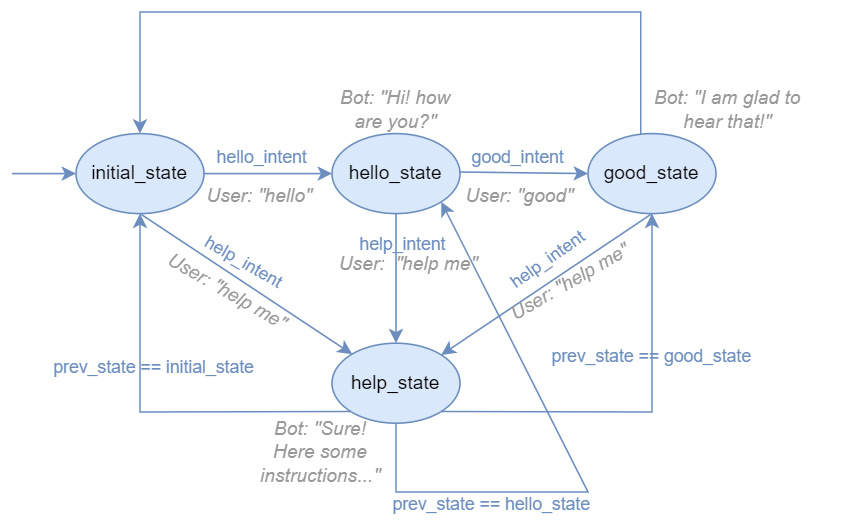

The diagram above was exported from draw.io. Its source (the exported page's mxGraphModel, read from the mxfile embedded in the PNG):
<mxGraphModel dx="1050" dy="630" grid="1" gridSize="10" guides="1" tooltips="1" connect="1" arrows="1" fold="1" page="1" pageScale="1" pageWidth="850" pageHeight="1100" background="#ffffff" math="0" shadow="0">
  <root>
    <mxCell id="0" />
    <mxCell id="1" parent="0" />
    <mxCell id="Pp-wXFMEtFW9HmG5m9OW-12" style="edgeStyle=orthogonalEdgeStyle;rounded=0;orthogonalLoop=1;jettySize=auto;html=1;entryX=0;entryY=0.5;entryDx=0;entryDy=0;fillColor=#dae8fc;strokeColor=#6c8ebf;" parent="1" source="Pp-wXFMEtFW9HmG5m9OW-2" target="Pp-wXFMEtFW9HmG5m9OW-9" edge="1">
      <mxGeometry relative="1" as="geometry" />
    </mxCell>
    <mxCell id="Pp-wXFMEtFW9HmG5m9OW-17" value="&lt;font color=&quot;#6c8ebf&quot;&gt;hello_intent&lt;/font&gt;" style="edgeLabel;html=1;align=center;verticalAlign=middle;resizable=0;points=[];labelBackgroundColor=none;" parent="Pp-wXFMEtFW9HmG5m9OW-12" vertex="1" connectable="0">
      <mxGeometry x="-0.08" y="1" relative="1" as="geometry">
        <mxPoint x="-2" y="-10" as="offset" />
      </mxGeometry>
    </mxCell>
    <mxCell id="Pp-wXFMEtFW9HmG5m9OW-2" value="initial_state" style="ellipse;whiteSpace=wrap;html=1;fillColor=#dae8fc;strokeColor=#6c8ebf;fontColor=#000000;" parent="1" vertex="1">
      <mxGeometry x="80" y="296" width="80" height="50" as="geometry" />
    </mxCell>
    <mxCell id="Pp-wXFMEtFW9HmG5m9OW-9" value="hello_state" style="ellipse;whiteSpace=wrap;html=1;fillColor=#dae8fc;strokeColor=#6c8ebf;fontColor=#000000;" parent="1" vertex="1">
      <mxGeometry x="240" y="296" width="80" height="50" as="geometry" />
    </mxCell>
    <mxCell id="Sckffhu9UzS3fk_QLVqw-8" style="edgeStyle=orthogonalEdgeStyle;rounded=0;orthogonalLoop=1;jettySize=auto;html=1;entryX=0.5;entryY=0;entryDx=0;entryDy=0;fillColor=#dae8fc;strokeColor=#6c8ebf;" parent="1" source="Pp-wXFMEtFW9HmG5m9OW-10" target="Pp-wXFMEtFW9HmG5m9OW-2" edge="1">
      <mxGeometry relative="1" as="geometry">
        <Array as="points">
          <mxPoint x="433" y="220" />
          <mxPoint x="120" y="220" />
        </Array>
      </mxGeometry>
    </mxCell>
    <mxCell id="Pp-wXFMEtFW9HmG5m9OW-10" value="good_state" style="ellipse;whiteSpace=wrap;html=1;fillColor=#dae8fc;strokeColor=#6c8ebf;fontColor=#000000;" parent="1" vertex="1">
      <mxGeometry x="400" y="296" width="80" height="50" as="geometry" />
    </mxCell>
    <mxCell id="Pp-wXFMEtFW9HmG5m9OW-16" value="" style="endArrow=classic;html=1;rounded=0;entryX=0;entryY=0.5;entryDx=0;entryDy=0;fillColor=#dae8fc;strokeColor=#6c8ebf;" parent="1" target="Pp-wXFMEtFW9HmG5m9OW-2" edge="1">
      <mxGeometry width="50" height="50" relative="1" as="geometry">
        <mxPoint x="40" y="321" as="sourcePoint" />
        <mxPoint x="280" y="280" as="targetPoint" />
      </mxGeometry>
    </mxCell>
    <mxCell id="Pp-wXFMEtFW9HmG5m9OW-20" value="&lt;i&gt;&lt;font color=&quot;#999999&quot;&gt;Bot: &quot;Hi! how are you?&quot;&lt;/font&gt;&lt;/i&gt;" style="text;html=1;strokeColor=none;fillColor=none;align=center;verticalAlign=middle;whiteSpace=wrap;rounded=0;" parent="1" vertex="1">
      <mxGeometry x="237.25" y="266" width="85.5" height="30" as="geometry" />
    </mxCell>
    <mxCell id="Pp-wXFMEtFW9HmG5m9OW-21" value="&lt;i&gt;&lt;font color=&quot;#999999&quot;&gt;Bot: &quot;I am glad to &lt;br&gt;hear that!&quot;&lt;/font&gt;&lt;/i&gt;" style="text;html=1;strokeColor=none;fillColor=none;align=center;verticalAlign=middle;whiteSpace=wrap;rounded=0;" parent="1" vertex="1">
      <mxGeometry x="410" y="266" width="155" height="30" as="geometry" />
    </mxCell>
    <mxCell id="Pp-wXFMEtFW9HmG5m9OW-22" value="&lt;i&gt;&lt;font color=&quot;#999999&quot;&gt;User: &quot;hello&quot;&lt;/font&gt;&lt;/i&gt;" style="text;html=1;strokeColor=none;fillColor=none;align=center;verticalAlign=middle;whiteSpace=wrap;rounded=0;" parent="1" vertex="1">
      <mxGeometry x="160" y="320" width="70" height="30" as="geometry" />
    </mxCell>
    <mxCell id="Sckffhu9UzS3fk_QLVqw-5" value="&lt;i&gt;&lt;font color=&quot;#999999&quot;&gt;User: &quot;good&quot;&lt;/font&gt;&lt;/i&gt;" style="text;html=1;strokeColor=none;fillColor=none;align=center;verticalAlign=middle;whiteSpace=wrap;rounded=0;" parent="1" vertex="1">
      <mxGeometry x="320" y="320" width="75" height="30" as="geometry" />
    </mxCell>
    <mxCell id="Sckffhu9UzS3fk_QLVqw-11" value="&lt;font color=&quot;#6c8ebf&quot;&gt;good_intent&lt;/font&gt;" style="edgeLabel;html=1;align=center;verticalAlign=middle;resizable=0;points=[];labelBackgroundColor=none;" parent="1" vertex="1" connectable="0">
      <mxGeometry x="355.5016181358738" y="310.00241382365755" as="geometry" />
    </mxCell>
    <mxCell id="2" value="" style="endArrow=classic;html=1;rounded=0;entryX=0;entryY=0.5;entryDx=0;entryDy=0;fillColor=#dae8fc;strokeColor=#6c8ebf;" parent="1" target="Pp-wXFMEtFW9HmG5m9OW-10" edge="1">
      <mxGeometry width="50" height="50" relative="1" as="geometry">
        <mxPoint x="320" y="320" as="sourcePoint" />
        <mxPoint x="360" y="320" as="targetPoint" />
      </mxGeometry>
    </mxCell>
    <mxCell id="KMzWDYdBU6C_3KlIc7T0-2" value="help_state" style="ellipse;whiteSpace=wrap;html=1;fillColor=#dae8fc;strokeColor=#6c8ebf;fontColor=#000000;" parent="1" vertex="1">
      <mxGeometry x="240" y="427" width="80" height="50" as="geometry" />
    </mxCell>
    <mxCell id="KMzWDYdBU6C_3KlIc7T0-3" value="" style="endArrow=classic;html=1;rounded=0;fillColor=#dae8fc;strokeColor=#6c8ebf;exitX=0.5;exitY=1;exitDx=0;exitDy=0;" parent="1" source="Pp-wXFMEtFW9HmG5m9OW-2" target="KMzWDYdBU6C_3KlIc7T0-2" edge="1">
      <mxGeometry width="50" height="50" relative="1" as="geometry">
        <mxPoint x="70" y="360" as="sourcePoint" />
        <mxPoint x="110" y="360" as="targetPoint" />
      </mxGeometry>
    </mxCell>
    <mxCell id="KMzWDYdBU6C_3KlIc7T0-4" value="" style="endArrow=classic;html=1;rounded=0;entryX=0.5;entryY=0;entryDx=0;entryDy=0;fillColor=#dae8fc;strokeColor=#6c8ebf;exitX=0.5;exitY=1;exitDx=0;exitDy=0;" parent="1" source="Pp-wXFMEtFW9HmG5m9OW-9" target="KMzWDYdBU6C_3KlIc7T0-2" edge="1">
      <mxGeometry width="50" height="50" relative="1" as="geometry">
        <mxPoint x="100" y="420" as="sourcePoint" />
        <mxPoint x="140" y="420" as="targetPoint" />
      </mxGeometry>
    </mxCell>
    <mxCell id="KMzWDYdBU6C_3KlIc7T0-5" value="" style="endArrow=classic;html=1;rounded=0;entryX=1;entryY=0;entryDx=0;entryDy=0;fillColor=#dae8fc;strokeColor=#6c8ebf;exitX=0.5;exitY=1;exitDx=0;exitDy=0;" parent="1" source="Pp-wXFMEtFW9HmG5m9OW-10" target="KMzWDYdBU6C_3KlIc7T0-2" edge="1">
      <mxGeometry width="50" height="50" relative="1" as="geometry">
        <mxPoint x="90" y="460" as="sourcePoint" />
        <mxPoint x="130" y="460" as="targetPoint" />
      </mxGeometry>
    </mxCell>
    <mxCell id="KMzWDYdBU6C_3KlIc7T0-6" value="&lt;font color=&quot;#6c8ebf&quot;&gt;help_intent&lt;/font&gt;" style="edgeLabel;html=1;align=center;verticalAlign=middle;resizable=0;points=[];labelBackgroundColor=none;rotation=30;" parent="1" vertex="1" connectable="0">
      <mxGeometry x="179" y="379" as="geometry">
        <mxPoint x="3" y="-6" as="offset" />
      </mxGeometry>
    </mxCell>
    <mxCell id="KMzWDYdBU6C_3KlIc7T0-8" value="&lt;i&gt;&lt;font color=&quot;#999999&quot;&gt;User: &quot;help me&quot;&lt;/font&gt;&lt;/i&gt;" style="text;html=1;strokeColor=none;fillColor=none;align=center;verticalAlign=middle;whiteSpace=wrap;rounded=0;rotation=30;" parent="1" vertex="1">
      <mxGeometry x="130" y="380" width="90" height="30" as="geometry" />
    </mxCell>
    <mxCell id="KMzWDYdBU6C_3KlIc7T0-10" value="&lt;font color=&quot;#6c8ebf&quot;&gt;help_intent&lt;/font&gt;" style="edgeLabel;html=1;align=center;verticalAlign=middle;resizable=0;points=[];labelBackgroundColor=none;rotation=0;" parent="1" vertex="1" connectable="0">
      <mxGeometry x="280" y="370" as="geometry">
        <mxPoint x="3" y="-6" as="offset" />
      </mxGeometry>
    </mxCell>
    <mxCell id="KMzWDYdBU6C_3KlIc7T0-11" value="&lt;i&gt;&lt;font color=&quot;#999999&quot;&gt;User:&amp;nbsp; &quot;help me&quot;&lt;/font&gt;&lt;/i&gt;" style="text;html=1;strokeColor=none;fillColor=none;align=center;verticalAlign=middle;whiteSpace=wrap;rounded=0;rotation=0;" parent="1" vertex="1">
      <mxGeometry x="243.00114317029974" y="363.00038105676657" width="90" height="30" as="geometry" />
    </mxCell>
    <mxCell id="KMzWDYdBU6C_3KlIc7T0-12" value="&lt;i&gt;&lt;font color=&quot;#999999&quot;&gt;User: &quot;help me&quot;&lt;/font&gt;&lt;/i&gt;" style="text;html=1;strokeColor=none;fillColor=none;align=center;verticalAlign=middle;whiteSpace=wrap;rounded=0;rotation=-30;" parent="1" vertex="1">
      <mxGeometry x="344.0011431702997" y="374.00038105676657" width="90" height="30" as="geometry" />
    </mxCell>
    <mxCell id="KMzWDYdBU6C_3KlIc7T0-14" value="&lt;font color=&quot;#6c8ebf&quot;&gt;help_intent&lt;/font&gt;" style="edgeLabel;html=1;align=center;verticalAlign=middle;resizable=0;points=[];labelBackgroundColor=none;rotation=-35;" parent="1" vertex="1" connectable="0">
      <mxGeometry x="375" y="382" as="geometry">
        <mxPoint x="3" y="-6" as="offset" />
      </mxGeometry>
    </mxCell>
    <mxCell id="KMzWDYdBU6C_3KlIc7T0-16" value="" style="endArrow=classic;html=1;rounded=0;entryX=0.5;entryY=1;entryDx=0;entryDy=0;fillColor=#dae8fc;strokeColor=#6c8ebf;exitX=0;exitY=1;exitDx=0;exitDy=0;" parent="1" source="KMzWDYdBU6C_3KlIc7T0-2" target="Pp-wXFMEtFW9HmG5m9OW-2" edge="1">
      <mxGeometry width="50" height="50" relative="1" as="geometry">
        <mxPoint x="140" y="500" as="sourcePoint" />
        <mxPoint x="8" y="581" as="targetPoint" />
        <Array as="points">
          <mxPoint x="120" y="470" />
        </Array>
      </mxGeometry>
    </mxCell>
    <mxCell id="KMzWDYdBU6C_3KlIc7T0-17" value="" style="endArrow=classic;html=1;rounded=0;entryX=0.5;entryY=1;entryDx=0;entryDy=0;fillColor=#dae8fc;strokeColor=#6c8ebf;exitX=1;exitY=1;exitDx=0;exitDy=0;" parent="1" source="KMzWDYdBU6C_3KlIc7T0-2" target="Pp-wXFMEtFW9HmG5m9OW-10" edge="1">
      <mxGeometry width="50" height="50" relative="1" as="geometry">
        <mxPoint x="300" y="490" as="sourcePoint" />
        <mxPoint x="168" y="571" as="targetPoint" />
        <Array as="points">
          <mxPoint x="440" y="470" />
        </Array>
      </mxGeometry>
    </mxCell>
    <mxCell id="KMzWDYdBU6C_3KlIc7T0-18" value="" style="endArrow=classic;html=1;rounded=0;entryX=1;entryY=1;entryDx=0;entryDy=0;fillColor=#dae8fc;strokeColor=#6c8ebf;exitX=0.5;exitY=1;exitDx=0;exitDy=0;" parent="1" source="KMzWDYdBU6C_3KlIc7T0-2" target="Pp-wXFMEtFW9HmG5m9OW-9" edge="1">
      <mxGeometry width="50" height="50" relative="1" as="geometry">
        <mxPoint x="320" y="510" as="sourcePoint" />
        <mxPoint x="188" y="591" as="targetPoint" />
        <Array as="points">
          <mxPoint x="280" y="520" />
          <mxPoint x="400" y="520" />
        </Array>
      </mxGeometry>
    </mxCell>
    <mxCell id="KMzWDYdBU6C_3KlIc7T0-19" value="&lt;i&gt;&lt;font color=&quot;#999999&quot;&gt;Bot: &quot;Sure! Here some instructions...&quot;&lt;/font&gt;&lt;/i&gt;" style="text;html=1;strokeColor=none;fillColor=none;align=center;verticalAlign=middle;whiteSpace=wrap;rounded=0;" parent="1" vertex="1">
      <mxGeometry x="190" y="480" width="85.5" height="30" as="geometry" />
    </mxCell>
    <mxCell id="KMzWDYdBU6C_3KlIc7T0-20" value="&lt;font color=&quot;#6c8ebf&quot;&gt;prev_state == initial_state&lt;/font&gt;" style="text;html=1;align=center;verticalAlign=middle;whiteSpace=wrap;rounded=0;fontSize=11;fontColor=#660000;" parent="1" vertex="1">
      <mxGeometry x="59" y="427" width="140" height="30" as="geometry" />
    </mxCell>
    <mxCell id="0aJ_kG8OxGGdgsOb5qfj-3" value="&lt;font color=&quot;#6c8ebf&quot;&gt;prev_state == hello_state&lt;/font&gt;" style="text;html=1;align=center;verticalAlign=middle;whiteSpace=wrap;rounded=0;fontSize=11;fontColor=#660000;" parent="1" vertex="1">
      <mxGeometry x="269.5" y="513" width="140" height="30" as="geometry" />
    </mxCell>
    <mxCell id="0aJ_kG8OxGGdgsOb5qfj-4" value="&lt;font color=&quot;#6c8ebf&quot;&gt;prev_state == good_state&lt;/font&gt;" style="text;html=1;align=center;verticalAlign=middle;whiteSpace=wrap;rounded=0;fontSize=11;fontColor=#660000;" parent="1" vertex="1">
      <mxGeometry x="370" y="420" width="140" height="30" as="geometry" />
    </mxCell>
  </root>
</mxGraphModel>